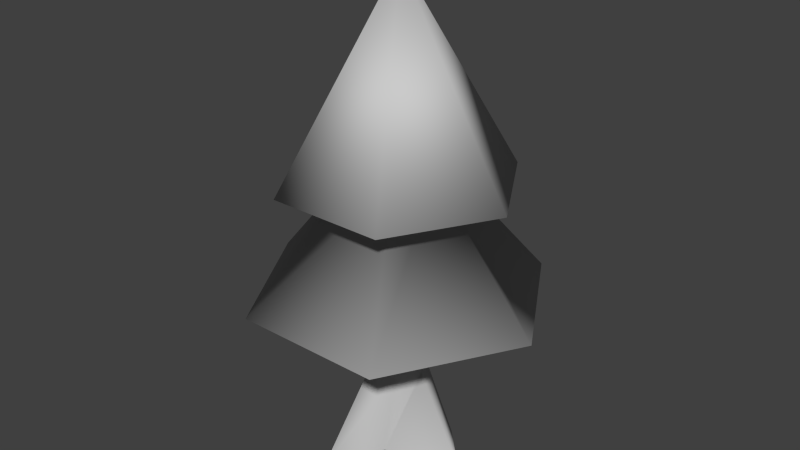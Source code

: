 # Source: tree.blend  (saved by Blender 2.76.0; exported with 4.5.12 LTS)
import bpy
from mathutils import Matrix  # noqa: F401  (used for matrix-valued properties, if any)

bpy.ops.wm.read_factory_settings(use_empty=True)
scene = bpy.context.scene
scene.name = 'Scene'

# ---- collections
col_collection_1 = bpy.data.collections.new('Collection 1'); scene.collection.children.link(col_collection_1)

# ---- materials (node trees are filled in below, after node groups)
mat_material__0 = bpy.data.materials.new('Material__0')
mat_material__0.alpha_threshold = 0.0
mat_material__0.use_transparent_shadow = False
mat_material__0.diffuse_color = (0.588, 0.588, 0.588, 1.0)
mat_material__0.specular_color = (0.0, 0.0, 0.0)
mat_material__0.roughness = 0.5
mat_material__0.specular_intensity = 1.0

# ---- material node trees

# ---- world
world_world = bpy.data.worlds.new('World'); scene.world = world_world
world_world.color = (0.05088, 0.05088, 0.05088)
world_world.use_sun_shadow = False
world_world.sun_shadow_jitter_overblur = 0.0
world_world.cycles.sampling_method = 'MANUAL'
world_world.cycles.sample_map_resolution = 256

# ---- meshes
me_cylinder001 = bpy.data.meshes.new('Cylinder001')
me_cylinder001.from_pydata([(2.303, 0.1561, 0.0), (0.9943, 1.52, 0.0), (0.4127, 0.8706, 2.87), (0.8252, 0.1561, 2.87), (-1.907, 1.373, 0.0), (-0.4122, 0.8706, 2.87), (-1.262, -0.3185, 0.0), (-0.8247, 0.1561, 2.87), (-0.8961, -2.38, 0.0), (-0.4122, -0.8667, 2.87), (-0.01993, -0.5584, 0.0), (0.4127, -0.5584, 2.87), (0.4127, 0.8706, 5.741), (0.8252, 0.1561, 5.741), (-0.4122, 0.8706, 5.741), (-0.8247, 0.1561, 5.741), (-0.4122, -0.5584, 5.741), (0.4127, -0.5584, 5.741), (2.299, 4.138, 5.42), (4.598, 0.1561, 5.42), (-2.299, 4.138, 5.42), (-4.598, 0.1561, 5.42), (-2.299, -3.826, 5.42), (2.299, -3.826, 5.42), (0.6015, 1.197, 9.442), (1.203, 0.1561, 9.442), (-0.601, 1.197, 9.442), (-1.202, 0.1561, 9.442), (-0.601, -0.8853, 9.442), (0.6015, -0.8853, 9.442), (3.605, 0.1561, 8.949), (1.803, 3.278, 8.949), (0.00025, 0.1561, 15.11), (-1.802, 3.278, 8.949), (-3.604, 0.1561, 8.949), (-1.802, -2.966, 8.949), (1.803, -2.966, 8.949)], [], [(0, 1, 2, 3), (1, 4, 5, 2), (4, 6, 7, 5), (6, 8, 9, 7), (8, 10, 11, 9), (10, 0, 3, 11), (3, 2, 12, 13), (2, 5, 14, 12), (5, 7, 15, 14), (7, 9, 16, 15), (9, 11, 17, 16), (11, 3, 13, 17), (13, 12, 18, 19), (12, 14, 20, 18), (14, 15, 21, 20), (15, 16, 22, 21), (16, 17, 23, 22), (17, 13, 19, 23), (19, 18, 24, 25), (18, 20, 26, 24), (20, 21, 27, 26), (21, 22, 28, 27), (22, 23, 29, 28), (23, 19, 25, 29), (30, 31, 32), (31, 33, 32), (33, 34, 32), (34, 35, 32), (35, 36, 32), (36, 30, 32), (24, 31, 30, 25), (26, 33, 31, 24), (27, 34, 33, 26), (28, 35, 34, 27), (29, 36, 35, 28), (25, 30, 36, 29)])
me_cylinder001.polygons.foreach_set('use_smooth', [True] * 36)
_k = set([(0, 1), (0, 10), (1, 4), (4, 6), (6, 8), (8, 10)])
me_cylinder001.attributes.new('sharp_edge', 'BOOLEAN', 'EDGE').data.foreach_set('value', [ (min(e.vertices), max(e.vertices)) in _k for e in me_cylinder001.edges])
_uv = me_cylinder001.uv_layers.new(name='UVMap')
_uv.uv.foreach_set('vector', [0.669, 0.4866, 0.7395, 0.4865, 0.7465, 0.7097, 0.6686, 0.7101, 0.7395, 0.4865, 0.821, 0.49, 0.825, 0.7096, 0.7465, 0.7097, 0.821, 0.49, 0.9055, 0.491, 0.9021, 0.7176, 0.825, 0.7096, 0.9055, 0.491, 0.9687, 0.4932, 0.9595, 0.7186, 0.9021, 0.7176, 0.5257, 0.4852, 0.595, 0.4861, 0.5949, 0.7117, 0.5296, 0.7108, 0.595, 0.4861, 0.669, 0.4866, 0.6686, 0.7101, 0.5949, 0.7117, 0.6686, 0.7101, 0.7465, 0.7097, 0.7459, 0.9336, 0.6701, 0.9335, 0.7465, 0.7097, 0.825, 0.7096, 0.8279, 0.9346, 0.7459, 0.9336, 0.825, 0.7096, 0.9021, 0.7176, 0.9011, 0.9348, 0.8279, 0.9346, 0.9021, 0.7176, 0.9595, 0.7186, 0.9576, 0.9356, 0.9011, 0.9348, 0.5296, 0.7108, 0.5949, 0.7117, 0.5918, 0.9387, 0.5266, 0.9378, 0.5949, 0.7117, 0.6686, 0.7101, 0.6701, 0.9335, 0.5918, 0.9387, 0.2731, 0.3848, 0.3185, 0.3848, 0.5261, 0.3644, 0.2731, 0.3644, 0.3185, 0.3848, 0.3185, 0.3848, 0.5261, 0.3644, 0.5261, 0.3644, 0.3185, 0.3848, 0.2731, 0.3848, 0.2731, 0.3644, 0.5261, 0.3644, 0.2731, 0.3848, 0.2276, 0.3848, 0.02, 0.3644, 0.2731, 0.3644, 0.2276, 0.3848, 0.2276, 0.3848, 0.02, 0.3644, 0.02, 0.3644, 0.2276, 0.3848, 0.2731, 0.3848, 0.2731, 0.3644, 0.02, 0.3644, 0.2731, 0.3644, 0.5261, 0.3644, 0.3392, 0.6201, 0.2731, 0.6201, 0.5261, 0.3644, 0.5261, 0.3644, 0.3392, 0.6201, 0.3392, 0.6201, 0.5261, 0.3644, 0.2731, 0.3644, 0.2731, 0.6201, 0.3392, 0.6201, 0.2731, 0.3644, 0.02, 0.3644, 0.2069, 0.6201, 0.2731, 0.6201, 0.02, 0.3644, 0.02, 0.3644, 0.2069, 0.6201, 0.2069, 0.6201, 0.02, 0.3644, 0.2731, 0.3644, 0.2731, 0.6201, 0.2069, 0.6201, 0.2731, 0.5887, 0.4715, 0.5887, 0.2731, 0.98, 0.4715, 0.5887, 0.4715, 0.5887, 0.2731, 0.98, 0.4715, 0.5887, 0.2731, 0.5887, 0.2731, 0.98, 0.2731, 0.5887, 0.07466, 0.5887, 0.2731, 0.98, 0.07466, 0.5887, 0.07466, 0.5887, 0.2731, 0.98, 0.07466, 0.5887, 0.2731, 0.5887, 0.2731, 0.98, 0.3392, 0.6201, 0.4715, 0.5887, 0.2731, 0.5887, 0.2731, 0.6201, 0.3392, 0.6201, 0.4715, 0.5887, 0.4715, 0.5887, 0.3392, 0.6201, 0.2731, 0.6201, 0.2731, 0.5887, 0.4715, 0.5887, 0.3392, 0.6201, 0.2069, 0.6201, 0.07466, 0.5887, 0.2731, 0.5887, 0.2731, 0.6201, 0.2069, 0.6201, 0.07466, 0.5887, 0.07466, 0.5887, 0.2069, 0.6201, 0.2731, 0.6201, 0.2731, 0.5887, 0.07466, 0.5887, 0.2069, 0.6201])
me_cylinder001.materials.append(mat_material__0)
me_cylinder001.use_remesh_preserve_volume = False
me_cylinder001.use_remesh_preserve_attributes = False
me_cylinder001.use_mirror_vertex_groups = False
me_cylinder001.update()
me_cylinder001.normals_split_custom_set([tuple(v) for v in zip(*[iter([0.8904, -0.1996, 0.409, 0.3798, 0.8845, 0.271, 0.461, 0.8697, 0.1763, 0.9873, -0.09666, 0.1261, 0.3798, 0.8845, 0.271, -0.7854, 0.5118, 0.3482, -0.4424, 0.8748, 0.1974, 0.461, 0.8697, 0.1763, -0.7854, 0.5118, 0.3482, -0.9353, -0.2768, 0.2206, -0.9812, 0.007099, 0.1928, -0.4424, 0.8748, 0.1974, -0.9353, -0.2768, 0.2206, -0.2131, -0.9307, 0.2972, -0.436, -0.8622, 0.2579, -0.9812, 0.007099, 0.1928, -0.2131, -0.9307, 0.2972, 0.7154, -0.6983, -0.02461, 0.7041, -0.7098, 0.02026, -0.436, -0.8622, 0.2579, 0.7154, -0.6983, -0.02461, 0.8904, -0.1996, 0.409, 0.9873, -0.09666, 0.1261, 0.7041, -0.7098, 0.02026, 0.9873, -0.09666, 0.1261, 0.461, 0.8697, 0.1763, 0.247, 0.4278, -0.8695, 0.494, 0.0, -0.8695, 0.461, 0.8697, 0.1763, -0.4424, 0.8748, 0.1974, -0.247, 0.4278, -0.8695, 0.247, 0.4278, -0.8695, -0.4424, 0.8748, 0.1974, -0.9812, 0.007099, 0.1928, -0.494, -3.575e-06, -0.8695, -0.247, 0.4278, -0.8695, -0.9812, 0.007099, 0.1928, -0.436, -0.8622, 0.2579, -0.2769, -0.4383, -0.8551, -0.494, -3.575e-06, -0.8695, -0.436, -0.8622, 0.2579, 0.7041, -0.7098, 0.02026, 0.2742, -0.435, -0.8576, -0.2769, -0.4383, -0.8551, 0.7041, -0.7098, 0.02026, 0.9873, -0.09666, 0.1261, 0.494, 0.0, -0.8695, 0.2742, -0.435, -0.8576, 0.494, 0.0, -0.8695, 0.247, 0.4278, -0.8695, 0.4644, 0.8044, -0.3705, 0.9288, -3.106e-08, -0.3705, 0.247, 0.4278, -0.8695, -0.247, 0.4278, -0.8695, -0.4644, 0.8044, -0.3705, 0.4644, 0.8044, -0.3705, -0.247, 0.4278, -0.8695, -0.494, -3.575e-06, -0.8695, -0.9288, -3.55e-08, -0.3705, -0.4644, 0.8044, -0.3705, -0.494, -3.575e-06, -0.8695, -0.2769, -0.4383, -0.8551, -0.4644, -0.8044, -0.3705, -0.9288, -3.55e-08, -0.3705, -0.2769, -0.4383, -0.8551, 0.2742, -0.435, -0.8576, 0.4644, -0.8044, -0.3705, -0.4644, -0.8044, -0.3705, 0.2742, -0.435, -0.8576, 0.494, 0.0, -0.8695, 0.9288, -3.106e-08, -0.3705, 0.4644, -0.8044, -0.3705, 0.9288, -3.106e-08, -0.3705, 0.4644, 0.8044, -0.3705, 0.3548, 0.6145, -0.7046, 0.7096, 0.0, -0.7046, 0.4644, 0.8044, -0.3705, -0.4644, 0.8044, -0.3705, -0.3548, 0.6145, -0.7046, 0.3548, 0.6145, -0.7046, -0.4644, 0.8044, -0.3705, -0.9288, -3.55e-08, -0.3705, -0.7096, -9.274e-08, -0.7046, -0.3548, 0.6145, -0.7046, -0.9288, -3.55e-08, -0.3705, -0.4644, -0.8044, -0.3705, -0.3548, -0.6145, -0.7046, -0.7096, -9.274e-08, -0.7046, -0.4644, -0.8044, -0.3705, 0.4644, -0.8044, -0.3705, 0.3548, -0.6145, -0.7046, -0.3548, -0.6145, -0.7046, 0.4644, -0.8044, -0.3705, 0.9288, -3.106e-08, -0.3705, 0.7096, 0.0, -0.7046, 0.3548, -0.6145, -0.7046, 0.8794, -4.072e-09, -0.476, 0.4397, 0.7616, -0.476, -3.01e-07, 0.0, 1.0, 0.4397, 0.7616, -0.476, -0.4397, 0.7616, -0.476, -3.01e-07, 0.0, 1.0, -0.4397, 0.7616, -0.476, -0.8794, -3.257e-08, -0.476, -3.01e-07, 0.0, 1.0, -0.8794, -3.257e-08, -0.476, -0.4397, -0.7616, -0.476, -3.01e-07, 0.0, 1.0, -0.4397, -0.7616, -0.476, 0.4397, -0.7616, -0.476, -3.01e-07, 0.0, 1.0, 0.4397, -0.7616, -0.476, 0.8794, -4.072e-09, -0.476, -3.01e-07, 0.0, 1.0, 0.3548, 0.6145, -0.7046, 0.4397, 0.7616, -0.476, 0.8794, -4.072e-09, -0.476, 0.7096, 0.0, -0.7046, -0.3548, 0.6145, -0.7046, -0.4397, 0.7616, -0.476, 0.4397, 0.7616, -0.476, 0.3548, 0.6145, -0.7046, -0.7096, -9.274e-08, -0.7046, -0.8794, -3.257e-08, -0.476, -0.4397, 0.7616, -0.476, -0.3548, 0.6145, -0.7046, -0.3548, -0.6145, -0.7046, -0.4397, -0.7616, -0.476, -0.8794, -3.257e-08, -0.476, -0.7096, -9.274e-08, -0.7046, 0.3548, -0.6145, -0.7046, 0.4397, -0.7616, -0.476, -0.4397, -0.7616, -0.476, -0.3548, -0.6145, -0.7046, 0.7096, 0.0, -0.7046, 0.8794, -4.072e-09, -0.476, 0.4397, -0.7616, -0.476, 0.3548, -0.6145, -0.7046])] * 3)])

# ---- objects
ob_cylinder001 = bpy.data.objects.new('Cylinder001', me_cylinder001)

# ---- transforms, parenting, visibility, modifiers, constraints
ob_cylinder001.location = (0.0, 0.0, 0.0)
ob_cylinder001.lineart.crease_threshold = 0.0

# ---- collection membership
col_collection_1.objects.link(ob_cylinder001)

# ---- scene / render settings (as saved in the file)
scene.frame_start = 1; scene.frame_end = 250; scene.frame_set(0)
scene.render.engine = 'BLENDER_EEVEE_NEXT'
scene.render.resolution_percentage = 50
scene.render.dither_intensity = 0.0
scene.cycles.use_denoising = False
scene.cycles.samples = 10
scene.cycles.sampling_pattern = 'TABULATED_SOBOL'
scene.cycles.light_sampling_threshold = 0.0
scene.cycles.use_adaptive_sampling = False
scene.cycles.use_light_tree = False
scene.cycles.blur_glossy = 0.0
scene.cycles.pixel_filter_type = 'GAUSSIAN'
scene.cycles.sample_clamp_indirect = 0.0
scene.view_settings.view_transform = 'Standard'
bpy.context.view_layer.update()

# ---- added for rendering (the .blend has no active camera and no usable light): camera, sun
cam_auto = bpy.data.cameras.new('AutoCamera')
cam_auto.lens = 50.0
cam_auto.sensor_width = 36.0
cam_auto.clip_end = 1000.0
ob_auto_camera = bpy.data.objects.new('AutoCamera', cam_auto)
scene.collection.objects.link(ob_auto_camera)
ob_auto_camera.location = (17.9445, -21.3771, 21.9081)
ob_auto_camera.rotation_euler = (1.09748, -7.21219e-08, 0.694738)
scene.camera = ob_auto_camera
light_auto_sun = bpy.data.lights.new('AutoSun', 'SUN')
light_auto_sun.energy = 3.0
light_auto_sun.angle = 0.0523599
ob_auto_sun = bpy.data.objects.new('AutoSun', light_auto_sun)
scene.collection.objects.link(ob_auto_sun)
ob_auto_sun.rotation_euler = (0.872665, 0.174533, 0.523599)
bpy.context.view_layer.update()
